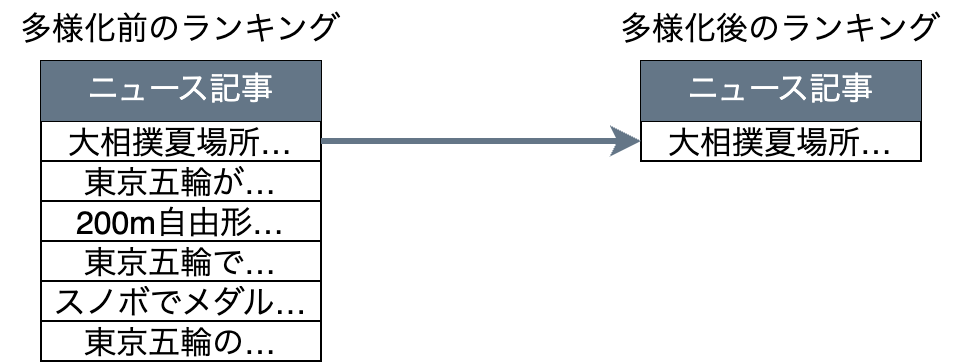

The diagram above was exported from draw.io. Its source (the exported page's mxGraphModel, read from the mxfile embedded in the PNG):
<mxGraphModel dx="308" dy="917" grid="1" gridSize="10" guides="1" tooltips="1" connect="1" arrows="1" fold="1" page="1" pageScale="1" pageWidth="827" pageHeight="1169" math="0" shadow="0">
  <root>
    <mxCell id="0" />
    <mxCell id="1" parent="0" />
    <mxCell id="2" value="" style="shape=table;startSize=0;container=1;collapsible=0;childLayout=tableLayout;fontSize=16;" parent="1" vertex="1">
      <mxGeometry x="40" y="90" width="140" height="150" as="geometry" />
    </mxCell>
    <mxCell id="19" style="shape=tableRow;horizontal=0;startSize=0;swimlaneHead=0;swimlaneBody=0;strokeColor=inherit;top=0;left=0;bottom=0;right=0;collapsible=0;dropTarget=0;fillColor=none;points=[[0,0.5],[1,0.5]];portConstraint=eastwest;fontSize=16;" parent="2" vertex="1">
      <mxGeometry width="140" height="30" as="geometry" />
    </mxCell>
    <mxCell id="20" value="ニュース記事" style="shape=partialRectangle;html=1;whiteSpace=wrap;connectable=0;strokeColor=#314354;overflow=hidden;fillColor=#647687;top=0;left=0;bottom=0;right=0;pointerEvents=1;fontSize=16;fontColor=#ffffff;" parent="19" vertex="1">
      <mxGeometry width="140" height="30" as="geometry">
        <mxRectangle width="140" height="30" as="alternateBounds" />
      </mxGeometry>
    </mxCell>
    <mxCell id="15" style="shape=tableRow;horizontal=0;startSize=0;swimlaneHead=0;swimlaneBody=0;strokeColor=inherit;top=0;left=0;bottom=0;right=0;collapsible=0;dropTarget=0;fillColor=none;points=[[0,0.5],[1,0.5]];portConstraint=eastwest;fontSize=16;" parent="2" vertex="1">
      <mxGeometry y="30" width="140" height="20" as="geometry" />
    </mxCell>
    <mxCell id="16" value="大相撲夏場所…" style="shape=partialRectangle;html=1;whiteSpace=wrap;connectable=0;strokeColor=inherit;overflow=hidden;fillColor=none;top=0;left=0;bottom=0;right=0;pointerEvents=1;fontSize=16;" parent="15" vertex="1">
      <mxGeometry width="140" height="20" as="geometry">
        <mxRectangle width="140" height="20" as="alternateBounds" />
      </mxGeometry>
    </mxCell>
    <mxCell id="3" value="" style="shape=tableRow;horizontal=0;startSize=0;swimlaneHead=0;swimlaneBody=0;strokeColor=inherit;top=0;left=0;bottom=0;right=0;collapsible=0;dropTarget=0;fillColor=none;points=[[0,0.5],[1,0.5]];portConstraint=eastwest;fontSize=16;" parent="2" vertex="1">
      <mxGeometry y="50" width="140" height="20" as="geometry" />
    </mxCell>
    <mxCell id="4" value="東京五輪が…" style="shape=partialRectangle;html=1;whiteSpace=wrap;connectable=0;strokeColor=inherit;overflow=hidden;fillColor=none;top=0;left=0;bottom=0;right=0;pointerEvents=1;fontSize=16;" parent="3" vertex="1">
      <mxGeometry width="140" height="20" as="geometry">
        <mxRectangle width="140" height="20" as="alternateBounds" />
      </mxGeometry>
    </mxCell>
    <mxCell id="7" value="" style="shape=tableRow;horizontal=0;startSize=0;swimlaneHead=0;swimlaneBody=0;strokeColor=inherit;top=0;left=0;bottom=0;right=0;collapsible=0;dropTarget=0;fillColor=none;points=[[0,0.5],[1,0.5]];portConstraint=eastwest;fontSize=16;" parent="2" vertex="1">
      <mxGeometry y="70" width="140" height="20" as="geometry" />
    </mxCell>
    <mxCell id="8" value="200m自由形…" style="shape=partialRectangle;html=1;whiteSpace=wrap;connectable=0;strokeColor=inherit;overflow=hidden;fillColor=none;top=0;left=0;bottom=0;right=0;pointerEvents=1;fontSize=16;" parent="7" vertex="1">
      <mxGeometry width="140" height="20" as="geometry">
        <mxRectangle width="140" height="20" as="alternateBounds" />
      </mxGeometry>
    </mxCell>
    <mxCell id="17" style="shape=tableRow;horizontal=0;startSize=0;swimlaneHead=0;swimlaneBody=0;strokeColor=inherit;top=0;left=0;bottom=0;right=0;collapsible=0;dropTarget=0;fillColor=none;points=[[0,0.5],[1,0.5]];portConstraint=eastwest;fontSize=16;" parent="2" vertex="1">
      <mxGeometry y="90" width="140" height="20" as="geometry" />
    </mxCell>
    <mxCell id="18" value="東京五輪で…" style="shape=partialRectangle;html=1;whiteSpace=wrap;connectable=0;strokeColor=inherit;overflow=hidden;fillColor=none;top=0;left=0;bottom=0;right=0;pointerEvents=1;fontSize=16;" parent="17" vertex="1">
      <mxGeometry width="140" height="20" as="geometry">
        <mxRectangle width="140" height="20" as="alternateBounds" />
      </mxGeometry>
    </mxCell>
    <mxCell id="21" style="shape=tableRow;horizontal=0;startSize=0;swimlaneHead=0;swimlaneBody=0;strokeColor=inherit;top=0;left=0;bottom=0;right=0;collapsible=0;dropTarget=0;fillColor=none;points=[[0,0.5],[1,0.5]];portConstraint=eastwest;fontSize=16;" parent="2" vertex="1">
      <mxGeometry y="110" width="140" height="20" as="geometry" />
    </mxCell>
    <mxCell id="22" value="スノボでメダル…" style="shape=partialRectangle;html=1;whiteSpace=wrap;connectable=0;strokeColor=inherit;overflow=hidden;fillColor=none;top=0;left=0;bottom=0;right=0;pointerEvents=1;fontSize=16;" parent="21" vertex="1">
      <mxGeometry width="140" height="20" as="geometry">
        <mxRectangle width="140" height="20" as="alternateBounds" />
      </mxGeometry>
    </mxCell>
    <mxCell id="23" style="shape=tableRow;horizontal=0;startSize=0;swimlaneHead=0;swimlaneBody=0;strokeColor=inherit;top=0;left=0;bottom=0;right=0;collapsible=0;dropTarget=0;fillColor=none;points=[[0,0.5],[1,0.5]];portConstraint=eastwest;fontSize=16;" parent="2" vertex="1">
      <mxGeometry y="130" width="140" height="20" as="geometry" />
    </mxCell>
    <mxCell id="24" value="東京五輪の…" style="shape=partialRectangle;html=1;whiteSpace=wrap;connectable=0;strokeColor=inherit;overflow=hidden;fillColor=none;top=0;left=0;bottom=0;right=0;pointerEvents=1;fontSize=16;" parent="23" vertex="1">
      <mxGeometry width="140" height="20" as="geometry">
        <mxRectangle width="140" height="20" as="alternateBounds" />
      </mxGeometry>
    </mxCell>
    <mxCell id="26" value="多様化前のランキング" style="text;html=1;align=center;verticalAlign=middle;whiteSpace=wrap;rounded=0;fontSize=16;" parent="1" vertex="1">
      <mxGeometry x="20" y="60" width="180" height="30" as="geometry" />
    </mxCell>
    <mxCell id="27" value="" style="shape=table;startSize=0;container=1;collapsible=0;childLayout=tableLayout;fontSize=16;" parent="1" vertex="1">
      <mxGeometry x="340" y="90" width="140" height="50" as="geometry" />
    </mxCell>
    <mxCell id="28" style="shape=tableRow;horizontal=0;startSize=0;swimlaneHead=0;swimlaneBody=0;strokeColor=inherit;top=0;left=0;bottom=0;right=0;collapsible=0;dropTarget=0;fillColor=none;points=[[0,0.5],[1,0.5]];portConstraint=eastwest;fontSize=16;" parent="27" vertex="1">
      <mxGeometry width="140" height="30" as="geometry" />
    </mxCell>
    <mxCell id="29" value="ニュース記事" style="shape=partialRectangle;html=1;whiteSpace=wrap;connectable=0;strokeColor=#314354;overflow=hidden;fillColor=#647687;top=0;left=0;bottom=0;right=0;pointerEvents=1;fontSize=16;fontColor=#ffffff;" parent="28" vertex="1">
      <mxGeometry width="140" height="30" as="geometry">
        <mxRectangle width="140" height="30" as="alternateBounds" />
      </mxGeometry>
    </mxCell>
    <mxCell id="30" style="shape=tableRow;horizontal=0;startSize=0;swimlaneHead=0;swimlaneBody=0;strokeColor=inherit;top=0;left=0;bottom=0;right=0;collapsible=0;dropTarget=0;fillColor=none;points=[[0,0.5],[1,0.5]];portConstraint=eastwest;fontSize=16;" parent="27" vertex="1">
      <mxGeometry y="30" width="140" height="20" as="geometry" />
    </mxCell>
    <mxCell id="31" value="大相撲夏場所…" style="shape=partialRectangle;html=1;whiteSpace=wrap;connectable=0;strokeColor=inherit;overflow=hidden;fillColor=none;top=0;left=0;bottom=0;right=0;pointerEvents=1;fontSize=16;" parent="30" vertex="1">
      <mxGeometry width="140" height="20" as="geometry">
        <mxRectangle width="140" height="20" as="alternateBounds" />
      </mxGeometry>
    </mxCell>
    <mxCell id="42" value="多様化後のランキング" style="text;html=1;align=center;verticalAlign=middle;whiteSpace=wrap;rounded=0;fontSize=16;" parent="1" vertex="1">
      <mxGeometry x="320" y="60" width="180" height="30" as="geometry" />
    </mxCell>
    <mxCell id="43" style="edgeStyle=none;html=1;exitX=1;exitY=0.5;exitDx=0;exitDy=0;entryX=0;entryY=0.5;entryDx=0;entryDy=0;strokeWidth=3;fillColor=#e51400;strokeColor=light-dark(#647687, #ededed);" parent="1" source="15" target="30" edge="1">
      <mxGeometry relative="1" as="geometry" />
    </mxCell>
  </root>
</mxGraphModel>